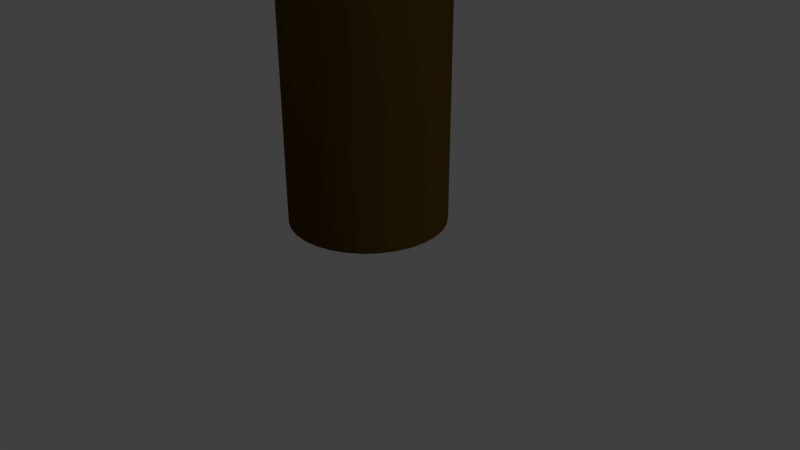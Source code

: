 # Source: tree.blend  (saved by Blender 2.79.0; exported with 4.5.12 LTS)
import bpy
from mathutils import Matrix  # noqa: F401  (used for matrix-valued properties, if any)

bpy.ops.wm.read_factory_settings(use_empty=True)
scene = bpy.context.scene
scene.name = 'Scene'

# ---- collections
col_collection_1 = bpy.data.collections.new('Collection 1'); scene.collection.children.link(col_collection_1)

# ---- materials (node trees are filled in below, after node groups)
mat_material_001 = bpy.data.materials.new('Material.001')
mat_material_001.alpha_threshold = 0.0
mat_material_001.use_transparent_shadow = False
mat_material_001.diffuse_color = (0.06785, 0.03963, 0.004343, 1.0)
mat_material_001.roughness = 0.5
mat_material_002 = bpy.data.materials.new('Material.002')
mat_material_002.alpha_threshold = 0.0
mat_material_002.use_transparent_shadow = False
mat_material_002.diffuse_color = (0.417, 0.4385, 0.0, 1.0)
mat_material_002.roughness = 0.5

# ---- material node trees

# ---- world
world_world = bpy.data.worlds.new('World'); scene.world = world_world
world_world.color = (0.05088, 0.05088, 0.05088)
world_world.use_sun_shadow = False
world_world.sun_shadow_jitter_overblur = 0.0
world_world.cycles.sampling_method = 'MANUAL'

# ---- cameras
cam_camera = bpy.data.cameras.new('Camera')
cam_camera.clip_end = 100.0
cam_camera.lens = 35.0
cam_camera.sensor_width = 32.0
cam_camera.sensor_height = 18.0
cam_camera.ortho_scale = 7.314
cam_camera.dof.focus_distance = 0.0
cam_camera.dof.aperture_fstop = 128.0

# ---- lights
light_lamp = bpy.data.lights.new('Lamp', 'POINT')
light_lamp.transmission_factor = 0.0
light_lamp.cutoff_distance = 30.0
light_lamp.energy = 100.0
light_lamp.shadow_buffer_clip_start = 1.001
light_lamp.shadow_soft_size = 0.1
light_lamp.shadow_maximum_resolution = 0.006
light_lamp.use_absolute_resolution = True
light_lamp_001 = bpy.data.lights.new('Lamp.001', 'POINT')
light_lamp_001.transmission_factor = 0.0
light_lamp_001.cutoff_distance = 30.0
light_lamp_001.energy = 100.0
light_lamp_001.shadow_buffer_clip_start = 1.001
light_lamp_001.shadow_soft_size = 0.1
light_lamp_001.shadow_maximum_resolution = 0.006
light_lamp_001.use_absolute_resolution = True
light_lamp_002 = bpy.data.lights.new('Lamp.002', 'POINT')
light_lamp_002.transmission_factor = 0.0
light_lamp_002.cutoff_distance = 30.0
light_lamp_002.energy = 100.0
light_lamp_002.shadow_buffer_clip_start = 1.001
light_lamp_002.shadow_soft_size = 0.1
light_lamp_002.shadow_maximum_resolution = 0.006
light_lamp_002.use_absolute_resolution = True
light_lamp_003 = bpy.data.lights.new('Lamp.003', 'POINT')
light_lamp_003.transmission_factor = 0.0
light_lamp_003.cutoff_distance = 30.0
light_lamp_003.energy = 100.0
light_lamp_003.shadow_buffer_clip_start = 1.001
light_lamp_003.shadow_soft_size = 0.1
light_lamp_003.shadow_maximum_resolution = 0.006
light_lamp_003.use_absolute_resolution = True
light_lamp_004 = bpy.data.lights.new('Lamp.004', 'POINT')
light_lamp_004.transmission_factor = 0.0
light_lamp_004.cutoff_distance = 30.0
light_lamp_004.energy = 100.0
light_lamp_004.shadow_buffer_clip_start = 1.001
light_lamp_004.shadow_soft_size = 0.1
light_lamp_004.shadow_maximum_resolution = 0.006
light_lamp_004.use_absolute_resolution = True
light_lamp_005 = bpy.data.lights.new('Lamp.005', 'POINT')
light_lamp_005.transmission_factor = 0.0
light_lamp_005.cutoff_distance = 30.0
light_lamp_005.energy = 100.0
light_lamp_005.shadow_buffer_clip_start = 1.001
light_lamp_005.shadow_soft_size = 0.1
light_lamp_005.shadow_maximum_resolution = 0.006
light_lamp_005.use_absolute_resolution = True
light_lamp_006 = bpy.data.lights.new('Lamp.006', 'POINT')
light_lamp_006.transmission_factor = 0.0
light_lamp_006.cutoff_distance = 30.0
light_lamp_006.energy = 100.0
light_lamp_006.shadow_buffer_clip_start = 1.001
light_lamp_006.shadow_soft_size = 0.1
light_lamp_006.shadow_maximum_resolution = 0.006
light_lamp_006.use_absolute_resolution = True

# ---- meshes
me_cylinder = bpy.data.meshes.new('Cylinder')
me_cylinder.from_pydata([(0.0, 1.0, -1.0), (0.0, 1.0, 6.204), (0.1951, 0.9808, -1.0), (0.1951, 0.9808, 6.204), (0.3827, 0.9239, -1.0), (0.3827, 0.9239, 6.204), (0.5556, 0.8315, -1.0), (0.5556, 0.8315, 6.204), (0.7071, 0.7071, -1.0), (0.7071, 0.7071, 6.204), (0.8315, 0.5556, -1.0), (0.8315, 0.5556, 6.204), (0.9239, 0.3827, -1.0), (0.9239, 0.3827, 6.204), (0.9808, 0.1951, -1.0), (0.9808, 0.1951, 6.204), (1.0, 7.55e-08, -1.0), (1.0, 7.55e-08, 6.204), (0.9808, -0.1951, -1.0), (0.9808, -0.1951, 6.204), (0.9239, -0.3827, -1.0), (0.9239, -0.3827, 6.204), (0.8315, -0.5556, -1.0), (0.8315, -0.5556, 6.204), (0.7071, -0.7071, -1.0), (0.7071, -0.7071, 6.204), (0.5556, -0.8315, -1.0), (0.5556, -0.8315, 6.204), (0.3827, -0.9239, -1.0), (0.3827, -0.9239, 6.204), (0.1951, -0.9808, -1.0), (0.1951, -0.9808, 6.204), (-3.258e-07, -1.0, -1.0), (-3.258e-07, -1.0, 6.204), (-0.1951, -0.9808, -1.0), (-0.1951, -0.9808, 6.204), (-0.3827, -0.9239, -1.0), (-0.3827, -0.9239, 6.204), (-0.5556, -0.8315, -1.0), (-0.5556, -0.8315, 6.204), (-0.7071, -0.7071, -1.0), (-0.7071, -0.7071, 6.204), (-0.8315, -0.5556, -1.0), (-0.8315, -0.5556, 6.204), (-0.9239, -0.3827, -1.0), (-0.9239, -0.3827, 6.204), (-0.9808, -0.1951, -1.0), (-0.9808, -0.1951, 6.204), (-1.0, 9.656e-07, -1.0), (-1.0, 9.656e-07, 6.204), (-0.9808, 0.1951, -1.0), (-0.9808, 0.1951, 6.204), (-0.9239, 0.3827, -1.0), (-0.9239, 0.3827, 6.204), (-0.8315, 0.5556, -1.0), (-0.8315, 0.5556, 6.204), (-0.7071, 0.7071, -1.0), (-0.7071, 0.7071, 6.204), (-0.5556, 0.8315, -1.0), (-0.5556, 0.8315, 6.204), (-0.3827, 0.9239, -1.0), (-0.3827, 0.9239, 6.204), (-0.1951, 0.9808, -1.0), (-0.1951, 0.9808, 6.204)], [], [(0, 1, 3, 2), (2, 3, 5, 4), (4, 5, 7, 6), (6, 7, 9, 8), (8, 9, 11, 10), (10, 11, 13, 12), (12, 13, 15, 14), (14, 15, 17, 16), (16, 17, 19, 18), (18, 19, 21, 20), (20, 21, 23, 22), (22, 23, 25, 24), (24, 25, 27, 26), (26, 27, 29, 28), (28, 29, 31, 30), (30, 31, 33, 32), (32, 33, 35, 34), (34, 35, 37, 36), (36, 37, 39, 38), (38, 39, 41, 40), (40, 41, 43, 42), (42, 43, 45, 44), (44, 45, 47, 46), (46, 47, 49, 48), (48, 49, 51, 50), (50, 51, 53, 52), (52, 53, 55, 54), (54, 55, 57, 56), (56, 57, 59, 58), (58, 59, 61, 60), (3, 1, 63, 61, 59, 57, 55, 53, 51, 49, 47, 45, 43, 41, 39, 37, 35, 33, 31, 29, 27, 25, 23, 21, 19, 17, 15, 13, 11, 9, 7, 5), (60, 61, 63, 62), (62, 63, 1, 0), (0, 2, 4, 6, 8, 10, 12, 14, 16, 18, 20, 22, 24, 26, 28, 30, 32, 34, 36, 38, 40, 42, 44, 46, 48, 50, 52, 54, 56, 58, 60, 62)])
me_cylinder.polygons.foreach_set('use_smooth', [True] * 34)
me_cylinder.polygons.foreach_set('material_index', [0, 0, 0, 0, 0, 0, 0, 0, 0, 0, 0, 0, 0, 0, 0, 0, 0, 0, 0, 0, 0, 0, 0, 0, 0, 0, 0, 0, 0, 0, 1, 0, 0, 1])
_uv = me_cylinder.uv_layers.new(name='UVMap')
_uv.uv.foreach_set('vector', [1.443, -0.4627, 1.443, 1.164, 1.372, 1.164, 1.372, -0.4627, 0.4996, -0.4627, 0.4996, 1.164, 0.4292, 1.164, 0.4292, -0.4627, 1.298, -0.4627, 1.298, 1.164, 1.227, 1.164, 1.227, -0.4627, 0.6447, -0.4627, 0.6447, 1.164, 0.5743, 1.164, 0.5743, -0.4627, 0.2819, -0.4627, 0.2819, 1.164, 0.2115, 1.164, 0.2115, -0.4627, -0.008326, -0.4627, -0.008301, 1.164, -0.07868, 1.164, -0.0787, -0.4627, -0.2987, -0.4627, -0.2986, 1.164, -0.369, 1.164, -0.3691, -0.4627, -0.5899, -0.4627, -0.5896, 1.164, -0.66, 1.164, -0.6603, -0.4627, 1.588, -0.4627, 1.588, 1.164, 1.517, 1.164, 1.517, -0.4627, 1.515, -0.4627, 1.515, 1.164, 1.445, 1.164, 1.445, -0.4627, 1.007, -0.4627, 1.007, 1.164, 0.937, 1.164, 0.937, -0.4627, 0.06425, -0.4627, 0.06425, 1.164, -0.006135, 1.164, -0.006125, -0.4627, 0.2094, -0.4627, 0.2094, 1.164, 0.139, 1.164, 0.139, -0.4627, -0.08089, -0.4627, -0.08087, 1.164, -0.1513, 1.164, -0.1513, -0.4627, -0.2261, -0.4627, -0.226, 1.164, -0.2964, 1.164, -0.2965, -0.4627, -0.5171, -0.4627, -0.5167, 1.164, -0.5871, 1.164, -0.5874, -0.4627, -0.4442, -0.4627, -0.4438, 1.164, -0.5142, 1.164, -0.5146, -0.4627, -0.3713, -0.4627, -0.3712, 1.164, -0.4416, 1.164, -0.4417, -0.4627, -0.1535, -0.4627, -0.1534, 1.164, -0.2238, 1.164, -0.2238, -0.4627, 0.1368, -0.4627, 0.1368, 1.164, 0.06642, 1.164, 0.06643, -0.4627, 0.5721, -0.4627, 0.5721, 1.164, 0.5017, 1.164, 0.5017, -0.4627, 0.7898, -0.4627, 0.7898, 1.164, 0.7194, 1.164, 0.7194, -0.4627, 0.3545, -0.4627, 0.3545, 1.164, 0.2841, 1.164, 0.2841, -0.4627, 1.08, -0.4627, 1.08, 1.164, 1.01, 1.164, 1.01, -0.4627, 0.8623, -0.4627, 0.8623, 1.164, 0.7919, 1.164, 0.7919, -0.4627, 0.427, -0.4627, 0.427, 1.164, 0.3566, 1.164, 0.3566, -0.4627, 1.152, -0.4627, 1.152, 1.164, 1.082, 1.164, 1.082, -0.4627, 1.37, -0.4627, 1.37, 1.164, 1.3, 1.164, 1.3, -0.4627, 0.7172, -0.4627, 0.7172, 1.164, 0.6468, 1.164, 0.6468, -0.4627, 0.9348, -0.4627, 0.9348, 1.164, 0.8645, 1.164, 0.8645, -0.4627, 0.5494, 0.9372, 0.4647, 0.9372, 0.3817, 0.9202, 0.3035, 0.8868, 0.2331, 0.8384, 0.1732, 0.7768, 0.1262, 0.7043, 0.09375, 0.6238, 0.07723, 0.5384, 0.07723, 0.4512, 0.09375, 0.3658, 0.1262, 0.2852, 0.1732, 0.2128, 0.2331, 0.1512, 0.3035, 0.1027, 0.3817, 0.0694, 0.4647, 0.0524, 0.5494, 0.0524, 0.6325, 0.0694, 0.7107, 0.1027, 0.7811, 0.1512, 0.841, 0.2128, 0.888, 0.2852, 0.9204, 0.3658, 0.9369, 0.4512, 0.9369, 0.5384, 0.9204, 0.6238, 0.888, 0.7043, 0.841, 0.7768, 0.7811, 0.8384, 0.7107, 0.8868, 0.6325, 0.9202, 1.225, -0.4627, 1.225, 1.164, 1.155, 1.164, 1.155, -0.4627, 1.66, -0.4627, 1.66, 1.164, 1.59, 1.164, 1.59, -0.4627, 0.442, 0.03273, 0.5236, 0.03273, 0.6037, 0.04912, 0.6792, 0.08128, 0.7471, 0.128, 0.8048, 0.1874, 0.8502, 0.2573, 0.8814, 0.3349, 0.8973, 0.4173, 0.8973, 0.5014, 0.8814, 0.5838, 0.8502, 0.6615, 0.8048, 0.7313, 0.7471, 0.7908, 0.6792, 0.8375, 0.6037, 0.8696, 0.5236, 0.886, 0.442, 0.886, 0.3619, 0.8696, 0.2864, 0.8375, 0.2185, 0.7908, 0.1608, 0.7313, 0.1154, 0.6615, 0.08417, 0.5838, 0.06824, 0.5014, 0.06824, 0.4173, 0.08417, 0.3349, 0.1154, 0.2573, 0.1608, 0.1874, 0.2185, 0.128, 0.2864, 0.08128, 0.3619, 0.04912])
me_cylinder.materials.append(mat_material_001)
me_cylinder.materials.append(mat_material_002)
me_cylinder.use_remesh_preserve_volume = False
me_cylinder.use_remesh_preserve_attributes = False
me_cylinder.use_mirror_vertex_groups = False
me_cylinder.update()

# ---- objects
ob_cylinder = bpy.data.objects.new('Cylinder', me_cylinder)
ob_lamp = bpy.data.objects.new('Lamp', light_lamp)
ob_camera = bpy.data.objects.new('Camera', cam_camera)
ob_lamp_001 = bpy.data.objects.new('Lamp.001', light_lamp_001)
ob_lamp_002 = bpy.data.objects.new('Lamp.002', light_lamp_002)
ob_lamp_003 = bpy.data.objects.new('Lamp.003', light_lamp_003)
ob_lamp_004 = bpy.data.objects.new('Lamp.004', light_lamp_004)
ob_lamp_005 = bpy.data.objects.new('Lamp.005', light_lamp_005)
ob_lamp_006 = bpy.data.objects.new('Lamp.006', light_lamp_006)

# ---- transforms, parenting, visibility, modifiers, constraints
ob_cylinder.location = (0.0, 0.0, 1.536)
ob_cylinder.lineart.crease_threshold = 0.0
ob_lamp.location = (-1.027, 5.417, 7.269)
ob_lamp.rotation_euler = (0.6503, 0.05522, 1.866)
ob_lamp.lock_rotations_4d = False
ob_lamp.empty_display_type = 'ARROWS'
ob_lamp.color = (0.0, 0.0, 0.0, 0.0)
ob_lamp.lineart.crease_threshold = 0.0
ob_camera.location = (7.481, -6.508, 5.344)
ob_camera.rotation_euler = (1.109, 0.0, 0.8149)
ob_camera.lock_rotations_4d = False
ob_camera.empty_display_type = 'ARROWS'
ob_camera.color = (0.0, 0.0, 0.0, 0.0)
ob_camera.display_type = 'WIRE'
ob_camera.lineart.crease_threshold = 0.0
ob_lamp_001.location = (-6.535, 5.417, 7.269)
ob_lamp_001.rotation_euler = (0.6503, 0.05522, 1.866)
ob_lamp_001.lock_rotations_4d = False
ob_lamp_001.empty_display_type = 'ARROWS'
ob_lamp_001.color = (0.0, 0.0, 0.0, 0.0)
ob_lamp_001.lineart.crease_threshold = 0.0
ob_lamp_002.location = (-6.535, -6.329, 7.269)
ob_lamp_002.rotation_euler = (0.6503, 0.05522, 1.866)
ob_lamp_002.lock_rotations_4d = False
ob_lamp_002.empty_display_type = 'ARROWS'
ob_lamp_002.color = (0.0, 0.0, 0.0, 0.0)
ob_lamp_002.lineart.crease_threshold = 0.0
ob_lamp_003.location = (5.045, -6.329, 7.269)
ob_lamp_003.rotation_euler = (0.6503, 0.05522, 1.866)
ob_lamp_003.lock_rotations_4d = False
ob_lamp_003.empty_display_type = 'ARROWS'
ob_lamp_003.color = (0.0, 0.0, 0.0, 0.0)
ob_lamp_003.lineart.crease_threshold = 0.0
ob_lamp_004.location = (5.523, 1.755, -0.1444)
ob_lamp_004.rotation_euler = (0.6503, 0.05522, 1.866)
ob_lamp_004.lock_rotations_4d = False
ob_lamp_004.empty_display_type = 'ARROWS'
ob_lamp_004.color = (0.0, 0.0, 0.0, 0.0)
ob_lamp_004.lineart.crease_threshold = 0.0
ob_lamp_005.location = (5.045, 1.437, 7.269)
ob_lamp_005.rotation_euler = (0.6503, 0.05522, 1.866)
ob_lamp_005.lock_rotations_4d = False
ob_lamp_005.empty_display_type = 'ARROWS'
ob_lamp_005.color = (0.0, 0.0, 0.0, 0.0)
ob_lamp_005.lineart.crease_threshold = 0.0
ob_lamp_006.location = (3.767, -0.3171, -6.324)
ob_lamp_006.rotation_euler = (0.6503, 0.05522, 1.866)
ob_lamp_006.lock_rotations_4d = False
ob_lamp_006.empty_display_type = 'ARROWS'
ob_lamp_006.color = (0.0, 0.0, 0.0, 0.0)
ob_lamp_006.lineart.crease_threshold = 0.0

# ---- collection membership
col_collection_1.objects.link(ob_cylinder)
col_collection_1.objects.link(ob_lamp)
col_collection_1.objects.link(ob_camera)
col_collection_1.objects.link(ob_lamp_001)
col_collection_1.objects.link(ob_lamp_002)
col_collection_1.objects.link(ob_lamp_003)
col_collection_1.objects.link(ob_lamp_004)
col_collection_1.objects.link(ob_lamp_005)
col_collection_1.objects.link(ob_lamp_006)

# ---- scene / render settings (as saved in the file)
scene.camera = ob_camera
scene.frame_start = 1; scene.frame_end = 250; scene.frame_set(1)
scene.render.engine = 'BLENDER_EEVEE_NEXT'
scene.render.resolution_percentage = 50
scene.render.dither_intensity = 0.0
scene.cycles.use_denoising = False
scene.cycles.samples = 128
scene.cycles.sampling_pattern = 'TABULATED_SOBOL'
scene.cycles.use_adaptive_sampling = False
scene.cycles.use_light_tree = False
scene.cycles.blur_glossy = 0.0
scene.cycles.sample_clamp_indirect = 0.0
scene.view_settings.view_transform = 'Standard'
bpy.context.view_layer.update()
